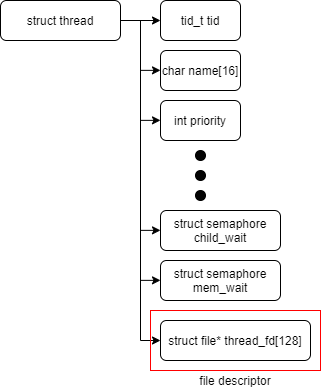

The diagram above was exported from draw.io. Its source (the exported page's mxGraphModel, read from the mxfile embedded in the PNG):
<mxGraphModel dx="461" dy="588" grid="1" gridSize="10" guides="1" tooltips="1" connect="1" arrows="1" fold="1" page="1" pageScale="1" pageWidth="827" pageHeight="1169" math="0" shadow="0">
  <root>
    <mxCell id="0" />
    <mxCell id="1" parent="0" />
    <mxCell id="GPrMLQkjdpHPzTmZNyV--19" style="edgeStyle=orthogonalEdgeStyle;rounded=0;orthogonalLoop=1;jettySize=auto;html=1;exitX=1;exitY=0.5;exitDx=0;exitDy=0;entryX=0;entryY=0.5;entryDx=0;entryDy=0;" edge="1" parent="1" source="GPrMLQkjdpHPzTmZNyV--1" target="GPrMLQkjdpHPzTmZNyV--2">
      <mxGeometry relative="1" as="geometry" />
    </mxCell>
    <mxCell id="GPrMLQkjdpHPzTmZNyV--1" value="struct thread" style="rounded=1;whiteSpace=wrap;html=1;" vertex="1" parent="1">
      <mxGeometry x="120" y="200" width="120" height="40" as="geometry" />
    </mxCell>
    <mxCell id="GPrMLQkjdpHPzTmZNyV--2" value="tid_t tid" style="rounded=1;whiteSpace=wrap;html=1;" vertex="1" parent="1">
      <mxGeometry x="280" y="200" width="80" height="40" as="geometry" />
    </mxCell>
    <mxCell id="GPrMLQkjdpHPzTmZNyV--8" value="struct semaphore child_wait" style="rounded=1;whiteSpace=wrap;html=1;" vertex="1" parent="1">
      <mxGeometry x="280" y="410" width="120" height="40" as="geometry" />
    </mxCell>
    <mxCell id="GPrMLQkjdpHPzTmZNyV--9" value="char name[16]" style="rounded=1;whiteSpace=wrap;html=1;" vertex="1" parent="1">
      <mxGeometry x="280" y="250" width="80" height="40" as="geometry" />
    </mxCell>
    <mxCell id="GPrMLQkjdpHPzTmZNyV--10" value="int priority" style="rounded=1;whiteSpace=wrap;html=1;" vertex="1" parent="1">
      <mxGeometry x="280" y="300" width="80" height="40" as="geometry" />
    </mxCell>
    <mxCell id="GPrMLQkjdpHPzTmZNyV--13" value="struct semaphore mem_wait" style="rounded=1;whiteSpace=wrap;html=1;" vertex="1" parent="1">
      <mxGeometry x="280" y="460" width="120" height="40" as="geometry" />
    </mxCell>
    <mxCell id="GPrMLQkjdpHPzTmZNyV--14" value="struct file* thread_fd[128]" style="rounded=1;whiteSpace=wrap;html=1;" vertex="1" parent="1">
      <mxGeometry x="280" y="520" width="150" height="40" as="geometry" />
    </mxCell>
    <mxCell id="GPrMLQkjdpHPzTmZNyV--16" value="" style="ellipse;whiteSpace=wrap;html=1;aspect=fixed;fillColor=#030303;" vertex="1" parent="1">
      <mxGeometry x="315" y="350" width="10" height="10" as="geometry" />
    </mxCell>
    <mxCell id="GPrMLQkjdpHPzTmZNyV--17" value="" style="ellipse;whiteSpace=wrap;html=1;aspect=fixed;fillColor=#030303;" vertex="1" parent="1">
      <mxGeometry x="315" y="370" width="10" height="10" as="geometry" />
    </mxCell>
    <mxCell id="GPrMLQkjdpHPzTmZNyV--18" value="" style="ellipse;whiteSpace=wrap;html=1;aspect=fixed;fillColor=#030303;" vertex="1" parent="1">
      <mxGeometry x="315" y="390" width="10" height="10" as="geometry" />
    </mxCell>
    <mxCell id="GPrMLQkjdpHPzTmZNyV--20" value="" style="endArrow=none;html=1;" edge="1" parent="1">
      <mxGeometry width="50" height="50" relative="1" as="geometry">
        <mxPoint x="260" y="540" as="sourcePoint" />
        <mxPoint x="260" y="220" as="targetPoint" />
      </mxGeometry>
    </mxCell>
    <mxCell id="GPrMLQkjdpHPzTmZNyV--21" value="" style="endArrow=classic;html=1;entryX=0;entryY=0.5;entryDx=0;entryDy=0;" edge="1" parent="1" target="GPrMLQkjdpHPzTmZNyV--14">
      <mxGeometry width="50" height="50" relative="1" as="geometry">
        <mxPoint x="260" y="540" as="sourcePoint" />
        <mxPoint x="250" y="520" as="targetPoint" />
      </mxGeometry>
    </mxCell>
    <mxCell id="GPrMLQkjdpHPzTmZNyV--22" value="" style="endArrow=classic;html=1;entryX=0;entryY=0.5;entryDx=0;entryDy=0;" edge="1" parent="1">
      <mxGeometry width="50" height="50" relative="1" as="geometry">
        <mxPoint x="260" y="479.8600000000001" as="sourcePoint" />
        <mxPoint x="280" y="479.8600000000001" as="targetPoint" />
      </mxGeometry>
    </mxCell>
    <mxCell id="GPrMLQkjdpHPzTmZNyV--23" value="" style="endArrow=classic;html=1;entryX=0;entryY=0.5;entryDx=0;entryDy=0;" edge="1" parent="1">
      <mxGeometry width="50" height="50" relative="1" as="geometry">
        <mxPoint x="260" y="429.8600000000001" as="sourcePoint" />
        <mxPoint x="280" y="429.8600000000001" as="targetPoint" />
      </mxGeometry>
    </mxCell>
    <mxCell id="GPrMLQkjdpHPzTmZNyV--24" value="" style="endArrow=classic;html=1;entryX=0;entryY=0.5;entryDx=0;entryDy=0;" edge="1" parent="1">
      <mxGeometry width="50" height="50" relative="1" as="geometry">
        <mxPoint x="260" y="269.8600000000001" as="sourcePoint" />
        <mxPoint x="280" y="269.8600000000001" as="targetPoint" />
      </mxGeometry>
    </mxCell>
    <mxCell id="GPrMLQkjdpHPzTmZNyV--25" value="" style="endArrow=classic;html=1;entryX=0;entryY=0.5;entryDx=0;entryDy=0;" edge="1" parent="1">
      <mxGeometry width="50" height="50" relative="1" as="geometry">
        <mxPoint x="260" y="319.8600000000001" as="sourcePoint" />
        <mxPoint x="280" y="319.8600000000001" as="targetPoint" />
      </mxGeometry>
    </mxCell>
    <mxCell id="GPrMLQkjdpHPzTmZNyV--26" value="" style="rounded=0;whiteSpace=wrap;html=1;fillColor=none;strokeColor=#FF0000;" vertex="1" parent="1">
      <mxGeometry x="270" y="510" width="170" height="60" as="geometry" />
    </mxCell>
    <mxCell id="GPrMLQkjdpHPzTmZNyV--27" value="file descriptor" style="text;html=1;strokeColor=none;fillColor=none;align=center;verticalAlign=middle;whiteSpace=wrap;rounded=0;" vertex="1" parent="1">
      <mxGeometry x="290" y="570" width="130" height="20" as="geometry" />
    </mxCell>
  </root>
</mxGraphModel>